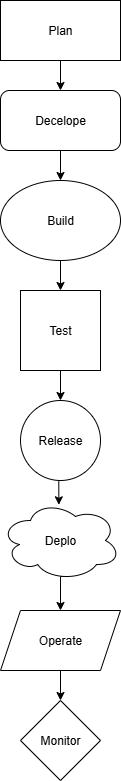

The diagram above was exported from draw.io. Its source (the exported page's mxGraphModel, read from the mxfile embedded in the PNG):
<mxGraphModel dx="786" dy="459" grid="1" gridSize="10" guides="1" tooltips="1" connect="1" arrows="1" fold="1" page="1" pageScale="1" pageWidth="827" pageHeight="1169" math="0" shadow="0">
  <root>
    <mxCell id="0" />
    <mxCell id="1" parent="0" />
    <mxCell id="I1tRQ6rTXtjeQgeq3JQH-8" style="edgeStyle=orthogonalEdgeStyle;rounded=0;orthogonalLoop=1;jettySize=auto;html=1;exitX=0.5;exitY=1;exitDx=0;exitDy=0;entryX=0.5;entryY=0;entryDx=0;entryDy=0;" edge="1" parent="1" source="reMnON2-CARIVwUHs4Nf-1" target="I1tRQ6rTXtjeQgeq3JQH-1">
      <mxGeometry relative="1" as="geometry" />
    </mxCell>
    <mxCell id="reMnON2-CARIVwUHs4Nf-1" value="Plan" style="rounded=0;whiteSpace=wrap;html=1;" parent="1" vertex="1">
      <mxGeometry x="390" y="20" width="120" height="60" as="geometry" />
    </mxCell>
    <mxCell id="I1tRQ6rTXtjeQgeq3JQH-9" style="edgeStyle=orthogonalEdgeStyle;rounded=0;orthogonalLoop=1;jettySize=auto;html=1;exitX=0.5;exitY=1;exitDx=0;exitDy=0;entryX=0.5;entryY=0;entryDx=0;entryDy=0;" edge="1" parent="1" source="I1tRQ6rTXtjeQgeq3JQH-1" target="I1tRQ6rTXtjeQgeq3JQH-2">
      <mxGeometry relative="1" as="geometry" />
    </mxCell>
    <mxCell id="I1tRQ6rTXtjeQgeq3JQH-1" value="Decelope" style="rounded=1;whiteSpace=wrap;html=1;" vertex="1" parent="1">
      <mxGeometry x="390" y="110" width="120" height="60" as="geometry" />
    </mxCell>
    <mxCell id="I1tRQ6rTXtjeQgeq3JQH-10" style="edgeStyle=orthogonalEdgeStyle;rounded=0;orthogonalLoop=1;jettySize=auto;html=1;exitX=0.5;exitY=1;exitDx=0;exitDy=0;entryX=0.5;entryY=0;entryDx=0;entryDy=0;" edge="1" parent="1" source="I1tRQ6rTXtjeQgeq3JQH-2" target="I1tRQ6rTXtjeQgeq3JQH-3">
      <mxGeometry relative="1" as="geometry" />
    </mxCell>
    <mxCell id="I1tRQ6rTXtjeQgeq3JQH-2" value="Build" style="ellipse;whiteSpace=wrap;html=1;" vertex="1" parent="1">
      <mxGeometry x="390" y="200" width="120" height="80" as="geometry" />
    </mxCell>
    <mxCell id="I1tRQ6rTXtjeQgeq3JQH-11" style="edgeStyle=orthogonalEdgeStyle;rounded=0;orthogonalLoop=1;jettySize=auto;html=1;exitX=0.5;exitY=1;exitDx=0;exitDy=0;entryX=0.5;entryY=0;entryDx=0;entryDy=0;" edge="1" parent="1" source="I1tRQ6rTXtjeQgeq3JQH-3" target="I1tRQ6rTXtjeQgeq3JQH-4">
      <mxGeometry relative="1" as="geometry" />
    </mxCell>
    <mxCell id="I1tRQ6rTXtjeQgeq3JQH-3" value="Test" style="whiteSpace=wrap;html=1;aspect=fixed;" vertex="1" parent="1">
      <mxGeometry x="410" y="310" width="80" height="80" as="geometry" />
    </mxCell>
    <mxCell id="I1tRQ6rTXtjeQgeq3JQH-4" value="Release" style="ellipse;whiteSpace=wrap;html=1;aspect=fixed;" vertex="1" parent="1">
      <mxGeometry x="410" y="420" width="80" height="80" as="geometry" />
    </mxCell>
    <mxCell id="I1tRQ6rTXtjeQgeq3JQH-13" style="edgeStyle=orthogonalEdgeStyle;rounded=0;orthogonalLoop=1;jettySize=auto;html=1;exitX=0.55;exitY=0.95;exitDx=0;exitDy=0;exitPerimeter=0;entryX=0.5;entryY=0;entryDx=0;entryDy=0;" edge="1" parent="1" source="I1tRQ6rTXtjeQgeq3JQH-5" target="I1tRQ6rTXtjeQgeq3JQH-6">
      <mxGeometry relative="1" as="geometry" />
    </mxCell>
    <mxCell id="I1tRQ6rTXtjeQgeq3JQH-5" value="Deplo" style="ellipse;shape=cloud;whiteSpace=wrap;html=1;" vertex="1" parent="1">
      <mxGeometry x="390" y="520" width="120" height="80" as="geometry" />
    </mxCell>
    <mxCell id="I1tRQ6rTXtjeQgeq3JQH-14" style="edgeStyle=orthogonalEdgeStyle;rounded=0;orthogonalLoop=1;jettySize=auto;html=1;exitX=0.5;exitY=1;exitDx=0;exitDy=0;entryX=0.5;entryY=0;entryDx=0;entryDy=0;" edge="1" parent="1" source="I1tRQ6rTXtjeQgeq3JQH-6" target="I1tRQ6rTXtjeQgeq3JQH-7">
      <mxGeometry relative="1" as="geometry" />
    </mxCell>
    <mxCell id="I1tRQ6rTXtjeQgeq3JQH-6" value="Operate" style="shape=parallelogram;perimeter=parallelogramPerimeter;whiteSpace=wrap;html=1;fixedSize=1;" vertex="1" parent="1">
      <mxGeometry x="390" y="630" width="120" height="60" as="geometry" />
    </mxCell>
    <mxCell id="I1tRQ6rTXtjeQgeq3JQH-7" value="Monitor" style="rhombus;whiteSpace=wrap;html=1;" vertex="1" parent="1">
      <mxGeometry x="410" y="720" width="80" height="80" as="geometry" />
    </mxCell>
    <mxCell id="I1tRQ6rTXtjeQgeq3JQH-12" style="edgeStyle=orthogonalEdgeStyle;rounded=0;orthogonalLoop=1;jettySize=auto;html=1;exitX=0.5;exitY=1;exitDx=0;exitDy=0;entryX=0.486;entryY=0.054;entryDx=0;entryDy=0;entryPerimeter=0;" edge="1" parent="1" source="I1tRQ6rTXtjeQgeq3JQH-4" target="I1tRQ6rTXtjeQgeq3JQH-5">
      <mxGeometry relative="1" as="geometry" />
    </mxCell>
  </root>
</mxGraphModel>